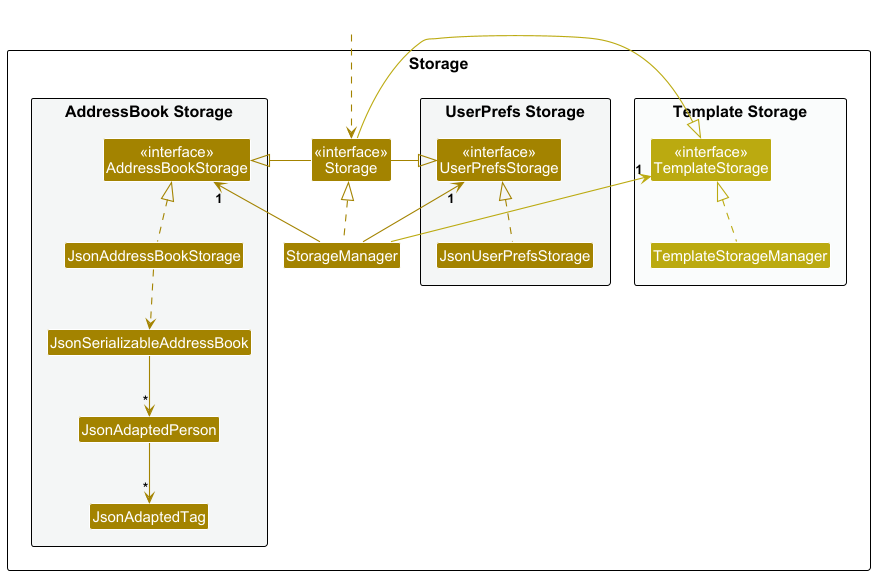

The diagram above was rendered by PlantUML. Its source (embedded in the PNG):
@startuml
!include style.puml
skinparam arrowThickness 1.1
skinparam arrowColor STORAGE_COLOR
skinparam classBackgroundColor STORAGE_COLOR

package Storage as StoragePackage {

package "Template Storage" #FAFCFC{
Class "<<interface>>\nTemplateStorage" as TemplateStorage NEW_STORAGE_COLOR
Class TemplateStorageManager NEW_STORAGE_COLOR
}

package "UserPrefs Storage" #F4F6F6{
Class "<<interface>>\nUserPrefsStorage" as UserPrefsStorage
Class JsonUserPrefsStorage
}

Class "<<interface>>\nStorage" as Storage
Class StorageManager

package "AddressBook Storage" #F4F6F6{
Class "<<interface>>\nAddressBookStorage" as AddressBookStorage
Class JsonAddressBookStorage
Class JsonSerializableAddressBook
Class JsonAdaptedPerson
Class JsonAdaptedTag
}

}

Class HiddenOutside #FFFFFF
HiddenOutside ..> Storage

StorageManager .up.|> Storage
StorageManager -up-> "1" UserPrefsStorage
StorageManager -up-> "1" AddressBookStorage
StorageManager -up-> "1" TemplateStorage NEW_STORAGE_COLOR

Storage -left-|> UserPrefsStorage
Storage -right-|> AddressBookStorage
Storage -right-|> TemplateStorage NEW_STORAGE_COLOR

JsonUserPrefsStorage .up.|> UserPrefsStorage
JsonAddressBookStorage .up.|> AddressBookStorage
JsonAddressBookStorage ..> JsonSerializableAddressBook
JsonSerializableAddressBook --> "*" JsonAdaptedPerson
JsonAdaptedPerson --> "*" JsonAdaptedTag

TemplateStorageManager .up.|> TemplateStorage NEW_STORAGE_COLOR

@enduml